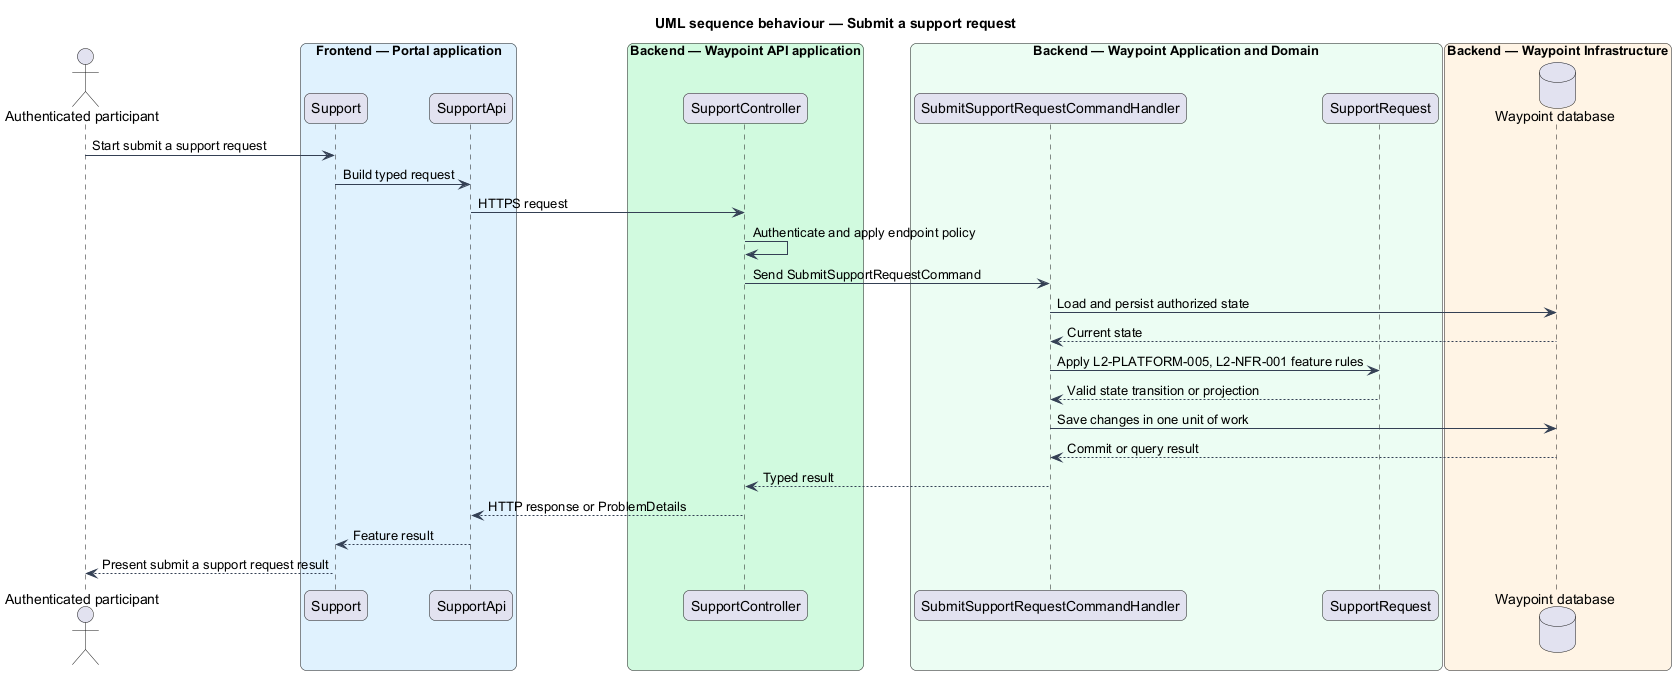

The diagram above was rendered by PlantUML. Its source (embedded in the PNG):
@startuml

title UML sequence behaviour — Submit a support request
skinparam backgroundColor #FFFFFF
skinparam shadowing false
skinparam roundcorner 12
skinparam defaultFontName Arial
skinparam ArrowColor #344054
skinparam rectangle {
  BorderColor #344054
  FontColor #101828
}
skinparam package {
  BorderColor #667085
  FontColor #101828
  BackgroundColor #F9FAFB
}
actor "Authenticated participant" as actor
box "Frontend — Portal application" #E0F2FE
  participant "Support" as page
  participant "SupportApi" as client
end box
box "Backend — Waypoint API application" #D1FADF
  participant "SupportController" as controller
end box
box "Backend — Waypoint Application and Domain" #ECFDF3
  participant "SubmitSupportRequestCommandHandler" as handler
  participant "SupportRequest" as entity
end box
box "Backend — Waypoint Infrastructure" #FFF4E5
  database "Waypoint database" as db
end box
actor -> page : Start submit a support request
page -> client : Build typed request
client -> controller : HTTPS request
controller -> controller : Authenticate and apply endpoint policy
controller -> handler : Send SubmitSupportRequestCommand
handler -> db : Load and persist authorized state
db --> handler : Current state
handler -> entity : Apply L2-PLATFORM-005, L2-NFR-001 feature rules
entity --> handler : Valid state transition or projection
handler -> db : Save changes in one unit of work
db --> handler : Commit or query result
handler --> controller : Typed result
controller --> client : HTTP response or ProblemDetails
client --> page : Feature result
page --> actor : Present submit a support request result
@enduml